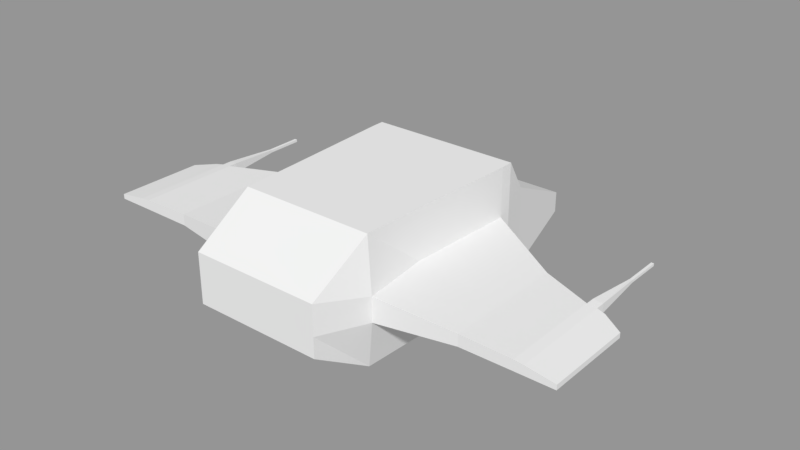 # Source: SpaceshipModel.blend  (saved by Blender 2.79.0; exported with 4.5.12 LTS)
import bpy
from mathutils import Matrix  # noqa: F401  (used for matrix-valued properties, if any)

bpy.ops.wm.read_factory_settings(use_empty=True)
scene = bpy.context.scene
scene.name = 'Scene'

# ---- collections
col_collection_1 = bpy.data.collections.new('Collection 1'); scene.collection.children.link(col_collection_1)

# ---- materials (node trees are filled in below, after node groups)
mat_material = bpy.data.materials.new('Material')
mat_material.alpha_threshold = 0.0
mat_material.use_transparent_shadow = False
mat_material.roughness = 0.5
mat_material.line_color = (0.0, 0.0, 0.0, 1.0)

# ---- material node trees

# ---- meshes
me_cube = bpy.data.meshes.new('Cube')
me_cube.from_pydata([(-0.8199, 2.055, -0.6349), (-0.8199, 2.055, -0.3074), (-1.17, 0.2178, -1.0), (-1.005, -3.587, -0.4166), (-1.17, 0.2178, 0.9236), (-1.005, -3.587, 0.3556), (-1.09, 0.6168, -0.9488), (-1.09, 0.6164, 0.3782), (-1.111, 0.2177, 0.8422), (-1.042, 0.5597, 0.3782), (-1.086, -1.684, -1.0), (-1.086, -1.684, 0.9237), (-0.5863, 0.2178, -1.0), (-1.17, 0.2178, -0.2189), (-0.5051, -3.587, -0.4166), (-1.046, -2.637, -1.0), (-1.005, -3.587, -0.103), (-0.5051, -3.587, 0.3556), (-1.046, -2.637, 0.9237), (-0.5863, 0.2178, 0.9236), (-1.17, 0.02741, -1.0), (-1.17, 0.02739, 0.9236), (-1.086, -1.684, -0.2189), (-0.5457, -1.684, 0.9237), (-0.5457, -1.684, -1.0), (-0.5254, -2.637, -1.0), (-0.5254, -2.637, 0.9237), (-1.17, 0.02741, -0.2189), (-0.5051, -3.587, -0.103), (-1.211, -2.756, -0.2189), (-0.566, 0.02741, 0.9236), (-0.566, 0.02741, -1.0), (-1.17, 0.2178, 0.1495), (-1.005, -3.587, 0.05021), (-1.086, -1.684, 0.1562), (-1.17, 0.02741, 0.1528), (-1.211, -2.756, 0.1595), (-2.445, -1.871, -0.1122), (-2.445, -0.7427, -0.1122), (-2.445, -2.637, -0.1122), (-2.445, -1.871, 0.06673), (-2.445, -0.7427, 0.06497), (-2.445, -2.637, 0.06849), (-3.225, -2.233, -0.1093), (-3.225, -1.047, -0.1093), (-3.224, -2.637, -0.1093), (-3.225, -2.233, 0.0485), (-3.225, -1.047, 0.04849), (-3.224, -2.637, 0.04851), (-3.225, -1.047, -0.1093), (-3.225, -1.047, 0.04849), (-3.372, -2.273, -0.1093), (-3.372, -1.047, -0.1093), (-3.372, -2.637, -0.1093), (-3.372, -2.273, 0.0342), (-3.372, -1.047, 0.03419), (-3.372, -2.637, 0.0342), (-3.502, -2.301, -0.1093), (-3.502, -1.073, -0.1093), (-3.502, -2.637, -0.1093), (-3.502, -2.301, 0.01445), (-3.502, -1.073, 0.01363), (-3.502, -2.637, 0.01528), (-3.225, -0.9042, -0.1093), (-3.225, -0.9042, 0.04849), (-3.372, -0.9042, -0.1093), (-3.372, -0.9042, 0.03419), (-3.816, -2.385, -0.1092), (-3.817, -1.252, -0.1092), (-3.816, -2.637, -0.1092), (-3.816, -2.385, -0.03313), (-3.817, -1.252, -0.03363), (-3.816, -2.637, -0.03263), (-3.279, -0.07356, -0.05628), (-3.279, -0.07356, -0.01485), (-3.32, -0.07356, -0.05628), (-3.32, -0.07356, -0.01485), (-3.279, 0.4952, -0.05628), (-3.279, 0.4952, -0.01485), (-3.32, 0.4952, -0.05627), (-3.32, 0.4952, -0.01485), (0.8199, 2.055, -0.6349), (0.8199, 2.055, -0.3074), (1.17, 0.2178, -1.0), (1.005, -3.587, -0.4166), (1.17, 0.2178, 0.9236), (1.005, -3.587, 0.3556), (1.09, 0.6168, -0.9488), (1.09, 0.6164, 0.3782), (0.0, 2.055, -0.6349), (0.0, 0.2178, -1.0), (0.0, 2.055, -0.3074), (0.0, 0.2178, 0.9236), (0.0, -3.587, -0.4166), (0.0, -3.587, 0.3556), (0.0, 0.6164, 0.3782), (0.0, 0.6168, -0.9488), (1.111, 0.2177, 0.8422), (1.042, 0.5597, 0.3782), (0.0, 0.2177, 0.8422), (0.0, 0.5597, 0.3782), (1.086, -1.684, -1.0), (1.086, -1.684, 0.9237), (0.0, -1.684, 0.9237), (0.0, -1.684, -1.0), (0.5863, 0.2178, -1.0), (1.17, 0.2178, -0.2189), (0.5051, -3.587, -0.4166), (1.046, -2.637, -1.0), (1.005, -3.587, -0.103), (0.5051, -3.587, 0.3556), (1.046, -2.637, 0.9237), (0.0, -3.587, -0.0287), (0.0, -2.637, 0.9237), (0.0, 0.02741, -1.0), (0.5863, 0.2178, 0.9236), (1.17, 0.02741, -1.0), (1.17, 0.02739, 0.9236), (0.0, 0.02741, 0.9236), (0.0, -2.637, -1.0), (1.086, -1.684, -0.2189), (0.5457, -1.684, 0.9237), (0.5457, -1.684, -1.0), (0.5254, -2.637, -1.0), (0.5254, -2.637, 0.9237), (1.17, 0.02741, -0.2189), (0.5051, -3.587, -0.103), (1.211, -2.756, -0.2189), (0.566, 0.02741, 0.9236), (0.566, 0.02741, -1.0), (1.17, 0.2178, 0.1495), (1.005, -3.587, 0.05021), (1.086, -1.684, 0.1562), (1.17, 0.02741, 0.1528), (1.211, -2.756, 0.1595), (2.445, -1.871, -0.1122), (2.445, -0.7427, -0.1122), (2.445, -2.637, -0.1122), (2.445, -1.871, 0.06673), (2.445, -0.7427, 0.06497), (2.445, -2.637, 0.06849), (3.225, -2.233, -0.1093), (3.225, -1.047, -0.1093), (3.224, -2.637, -0.1093), (3.225, -2.233, 0.0485), (3.225, -1.047, 0.04849), (3.224, -2.637, 0.04851), (3.225, -1.047, -0.1093), (3.225, -1.047, 0.04849), (3.372, -2.273, -0.1093), (3.372, -1.047, -0.1093), (3.372, -2.637, -0.1093), (3.372, -2.273, 0.0342), (3.372, -1.047, 0.03419), (3.372, -2.637, 0.0342), (3.502, -2.301, -0.1093), (3.502, -1.073, -0.1093), (3.502, -2.637, -0.1093), (3.502, -2.301, 0.01445), (3.502, -1.073, 0.01363), (3.502, -2.637, 0.01528), (3.225, -0.9042, -0.1093), (3.225, -0.9042, 0.04849), (3.372, -0.9042, -0.1093), (3.372, -0.9042, 0.03419), (3.816, -2.385, -0.1092), (3.817, -1.252, -0.1092), (3.816, -2.637, -0.1092), (3.816, -2.385, -0.03313), (3.817, -1.252, -0.03363), (3.816, -2.637, -0.03263), (3.279, -0.07356, -0.05628), (3.279, -0.07356, -0.01485), (3.32, -0.07356, -0.05628), (3.32, -0.07356, -0.01485), (3.279, 0.4952, -0.05628), (3.279, 0.4952, -0.01485), (3.32, 0.4952, -0.05627), (3.32, 0.4952, -0.01485)], [(49, 50), (147, 148)], [(96, 90, 12, 2, 6), (6, 7, 1, 0), (91, 89, 0, 1), (31, 20, 2, 12), (30, 19, 4, 21), (36, 33, 5, 18), (28, 16, 3, 14), (2, 13, 32, 4, 7, 6), (91, 1, 7, 95), (89, 96, 6, 0), (8, 99, 100, 9), (4, 19, 92, 99, 8), (7, 4, 8, 9), (95, 7, 9, 100), (35, 34, 11, 21), (26, 23, 11, 18), (25, 15, 10, 24), (119, 25, 24, 104), (93, 14, 25, 119), (14, 3, 15, 25), (17, 26, 18, 5), (94, 113, 26, 17), (113, 103, 23, 26), (32, 35, 21, 4), (2, 20, 27, 13), (20, 10, 22, 27), (112, 28, 14, 93), (94, 17, 28, 112), (17, 5, 33, 16, 28), (34, 36, 18, 11), (10, 15, 29, 22), (15, 3, 16, 29), (23, 30, 21, 11), (103, 118, 30, 23), (118, 92, 19, 30), (114, 31, 12, 90), (104, 24, 31, 114), (24, 10, 20, 31), (36, 34, 40, 42), (13, 27, 35, 32), (34, 35, 41, 40), (29, 16, 33, 36), (42, 40, 46, 48), (38, 37, 43, 44), (27, 22, 37, 38), (35, 27, 38, 41), (22, 29, 39, 37), (29, 36, 42, 39), (46, 47, 55, 54), (43, 45, 53, 51), (41, 38, 44, 47), (37, 39, 45, 43), (40, 41, 47, 46), (39, 42, 48, 45), (53, 56, 62, 59), (54, 55, 61, 60), (45, 48, 56, 53), (44, 43, 51, 52), (48, 46, 54, 56), (55, 47, 64, 66), (61, 58, 68, 71), (62, 60, 70, 72), (52, 51, 57, 58), (56, 54, 60, 62), (55, 52, 58, 61), (51, 53, 59, 57), (66, 64, 74, 76), (44, 52, 65, 63), (52, 55, 66, 65), (47, 44, 63, 64), (67, 69, 72, 70), (68, 67, 70, 71), (57, 59, 69, 67), (60, 61, 71, 70), (59, 62, 72, 69), (58, 57, 67, 68), (76, 74, 78, 80), (64, 63, 73, 74), (63, 65, 75, 73), (65, 66, 76, 75), (78, 77, 79, 80), (74, 73, 77, 78), (73, 75, 79, 77), (75, 76, 80, 79), (96, 87, 83, 105, 90), (87, 81, 82, 88), (91, 82, 81, 89), (129, 105, 83, 116), (128, 117, 85, 115), (134, 111, 86, 131), (126, 107, 84, 109), (83, 87, 88, 85, 130, 106), (91, 95, 88, 82), (89, 81, 87, 96), (97, 98, 100, 99), (85, 97, 99, 92, 115), (88, 98, 97, 85), (95, 100, 98, 88), (133, 117, 102, 132), (124, 111, 102, 121), (123, 122, 101, 108), (119, 104, 122, 123), (93, 119, 123, 107), (107, 123, 108, 84), (110, 86, 111, 124), (94, 110, 124, 113), (113, 124, 121, 103), (130, 85, 117, 133), (83, 106, 125, 116), (116, 125, 120, 101), (112, 93, 107, 126), (94, 112, 126, 110), (110, 126, 109, 131, 86), (132, 102, 111, 134), (101, 120, 127, 108), (108, 127, 109, 84), (121, 102, 117, 128), (103, 121, 128, 118), (118, 128, 115, 92), (114, 90, 105, 129), (104, 114, 129, 122), (122, 129, 116, 101), (134, 140, 138, 132), (106, 130, 133, 125), (132, 138, 139, 133), (127, 134, 131, 109), (140, 146, 144, 138), (136, 142, 141, 135), (125, 136, 135, 120), (133, 139, 136, 125), (120, 135, 137, 127), (127, 137, 140, 134), (144, 152, 153, 145), (141, 149, 151, 143), (139, 145, 142, 136), (135, 141, 143, 137), (138, 144, 145, 139), (137, 143, 146, 140), (151, 157, 160, 154), (152, 158, 159, 153), (143, 151, 154, 146), (142, 150, 149, 141), (146, 154, 152, 144), (153, 164, 162, 145), (159, 169, 166, 156), (160, 170, 168, 158), (150, 156, 155, 149), (154, 160, 158, 152), (153, 159, 156, 150), (149, 155, 157, 151), (164, 174, 172, 162), (142, 161, 163, 150), (150, 163, 164, 153), (145, 162, 161, 142), (165, 168, 170, 167), (166, 169, 168, 165), (155, 165, 167, 157), (158, 168, 169, 159), (157, 167, 170, 160), (156, 166, 165, 155), (174, 178, 176, 172), (162, 172, 171, 161), (161, 171, 173, 163), (163, 173, 174, 164), (176, 178, 177, 175), (172, 176, 175, 171), (171, 175, 177, 173), (173, 177, 178, 174)])
me_cube.materials.append(mat_material)
me_cube.use_remesh_preserve_volume = False
me_cube.use_remesh_preserve_attributes = False
me_cube.use_mirror_vertex_groups = False
me_cube.update()

# ---- objects
ob_cube = bpy.data.objects.new('Cube', me_cube)

# ---- transforms, parenting, visibility, modifiers, constraints
ob_cube.location = (0.0, -0.4958, 0.0)
ob_cube.lock_rotations_4d = False
ob_cube.empty_display_type = 'ARROWS'
ob_cube.lineart.crease_threshold = 0.0

# ---- collection membership
col_collection_1.objects.link(ob_cube)

# ---- scene / render settings (as saved in the file)
scene.frame_start = 1; scene.frame_end = 250; scene.frame_set(1)
scene.render.engine = 'BLENDER_EEVEE_NEXT'
scene.render.resolution_percentage = 50
scene.render.dither_intensity = 0.0
scene.cycles.use_denoising = False
scene.cycles.samples = 128
scene.cycles.sampling_pattern = 'TABULATED_SOBOL'
scene.cycles.use_adaptive_sampling = False
scene.cycles.use_light_tree = False
scene.cycles.blur_glossy = 0.0
scene.cycles.sample_clamp_indirect = 0.0
scene.view_settings.view_transform = 'Standard'
bpy.context.view_layer.update()

# ---- added for rendering (the .blend has no active camera and no usable light): camera, sun + grey world if the file has none
cam_auto = bpy.data.cameras.new('AutoCamera')
cam_auto.lens = 50.0
cam_auto.sensor_width = 36.0
cam_auto.clip_end = 1000.0
ob_auto_camera = bpy.data.objects.new('AutoCamera', cam_auto)
scene.collection.objects.link(ob_auto_camera)
ob_auto_camera.location = (8.96066, -12.0146, 7.13037)
ob_auto_camera.rotation_euler = (1.09748, -7.21219e-08, 0.694738)
scene.camera = ob_auto_camera
light_auto_sun = bpy.data.lights.new('AutoSun', 'SUN')
light_auto_sun.energy = 3.0
light_auto_sun.angle = 0.0523599
ob_auto_sun = bpy.data.objects.new('AutoSun', light_auto_sun)
scene.collection.objects.link(ob_auto_sun)
ob_auto_sun.rotation_euler = (0.872665, 0.174533, 0.523599)
if scene.world is None:
    world_auto = bpy.data.worlds.new('AutoWorld')
    world_auto.color = (0.3, 0.3, 0.3)
    scene.world = world_auto
bpy.context.view_layer.update()
